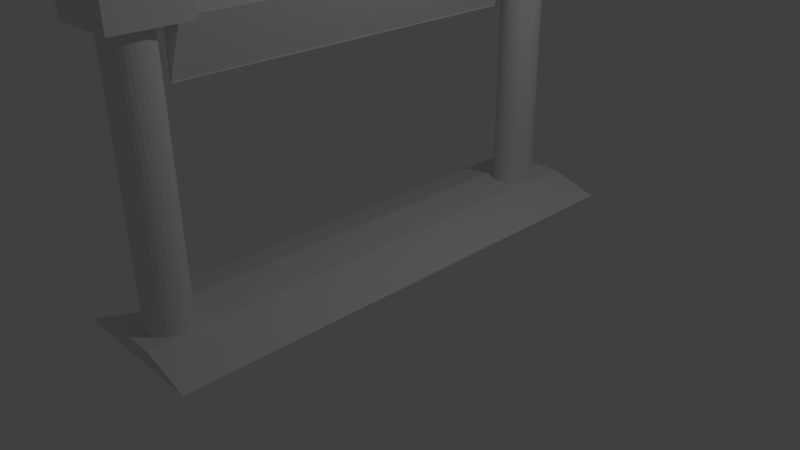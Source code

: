 # Source: DESTROYgUILLOTINE.blend  (saved by Blender 2.75.0; exported with 4.5.12 LTS)
import bpy
from mathutils import Matrix  # noqa: F401  (used for matrix-valued properties, if any)

bpy.ops.wm.read_factory_settings(use_empty=True)
scene = bpy.context.scene
scene.name = 'Scene'

# ---- collections
col_collection_1 = bpy.data.collections.new('Collection 1'); scene.collection.children.link(col_collection_1)

# ---- materials (node trees are filled in below, after node groups)
mat_material = bpy.data.materials.new('Material')
mat_material.alpha_threshold = 0.0
mat_material.use_transparent_shadow = False
mat_material.roughness = 0.5
mat_material.line_color = (0.0, 0.0, 0.0, 1.0)

# ---- material node trees

# ---- world
world_world = bpy.data.worlds.new('World'); scene.world = world_world
world_world.color = (0.05088, 0.05088, 0.05088)
world_world.use_sun_shadow = False
world_world.sun_shadow_jitter_overblur = 0.0
world_world.cycles.sampling_method = 'MANUAL'
world_world.cycles.sample_map_resolution = 256

# ---- cameras
cam_camera = bpy.data.cameras.new('Camera')
cam_camera.clip_end = 100.0
cam_camera.lens = 35.0
cam_camera.sensor_width = 32.0
cam_camera.sensor_height = 18.0
cam_camera.ortho_scale = 7.314
cam_camera.dof.focus_distance = 0.0
cam_camera.dof.aperture_fstop = 128.0

# ---- lights
light_lamp = bpy.data.lights.new('Lamp', 'POINT')
light_lamp.transmission_factor = 0.0
light_lamp.cutoff_distance = 30.0
light_lamp.energy = 100.0
light_lamp.shadow_buffer_clip_start = 1.001
light_lamp.shadow_soft_size = 0.1
light_lamp.shadow_maximum_resolution = 0.006
light_lamp.use_absolute_resolution = True
light_lamp.cycles.use_multiple_importance_sampling = False

# ---- meshes
me_cube_002 = bpy.data.meshes.new('Cube.002')
me_cube_002.from_pydata([(-0.9822, -13.44, -0.9619), (-0.9822, -13.44, 1.038), (-0.9822, -11.44, -0.9619), (-0.9822, -11.44, 1.038), (1.018, -13.44, -0.9619), (1.018, -13.44, 1.038), (1.018, -11.44, -0.9619), (1.018, -11.44, 1.038), (-1.0, -1.0, -1.0), (-1.0, -1.0, 1.0), (-1.0, 1.0, -1.0), (-1.0, 1.0, 1.0), (1.0, -1.0, -1.0), (1.0, -1.0, 1.0), (1.0, 1.0, -1.0), (1.0, 1.0, 1.0), (-0.2863, -11.52, -2.544), (-0.2863, -11.52, -0.9896), (-0.2863, -0.9275, -2.544), (-0.2863, -0.9275, -0.9896), (-0.3045, -11.52, -2.544), (0.3916, -11.52, -0.9896), (-0.3045, -0.9275, -2.544), (0.3916, -0.9275, -0.9896), (0.3938, -0.8826, -1.008), (0.3938, -11.5, -1.008), (-0.3005, -11.5, -1.008), (-0.3005, -0.8826, -1.008), (0.3938, -0.8826, 1.689), (0.3938, -11.5, 1.689), (-0.3005, -11.5, 1.689), (-0.3005, -0.8826, 1.689)], [], [(1, 3, 2, 0), (3, 7, 6, 2), (7, 5, 4, 6), (5, 1, 0, 4), (0, 2, 6, 4), (5, 7, 3, 1), (9, 11, 10, 8), (11, 15, 14, 10), (15, 13, 12, 14), (13, 9, 8, 12), (8, 10, 14, 12), (13, 15, 11, 9), (17, 19, 18, 16), (19, 23, 22, 18), (23, 21, 20, 22), (21, 17, 16, 20), (16, 18, 22, 20), (21, 23, 19, 17), (24, 25, 26, 27), (28, 31, 30, 29), (24, 28, 29, 25), (25, 29, 30, 26), (26, 30, 31, 27), (28, 24, 27, 31)])
me_cube_002.materials.append(mat_material)
me_cube_002.use_remesh_preserve_volume = False
me_cube_002.use_remesh_preserve_attributes = False
me_cube_002.use_mirror_vertex_groups = False
me_cube_002.update()
me_cylinder_001 = bpy.data.meshes.new('Cylinder.001')
me_cylinder_001.from_pydata([(-3.641, -22.22, -0.9904), (-1.231, -22.22, -0.2721), (-3.641, 2.307, -0.9904), (-1.231, 2.307, -0.2721), (3.539, -22.22, -0.9904), (1.13, -22.22, -0.2721), (3.539, 2.307, -0.9904), (1.13, 2.307, -0.2721), (-3.315, -22.63, 16.4), (-3.315, -22.63, 18.32), (-3.315, 2.428, 16.4), (-3.315, 2.428, 18.32), (3.866, -22.63, 16.4), (3.866, -22.63, 18.32), (3.866, 2.428, 16.4), (3.866, 2.428, 18.32), (0.0, 1.0, -1.0), (0.0, 1.0, 17.74), (0.1951, 0.9808, -1.0), (0.1951, 0.9808, 17.74), (0.3827, 0.9239, -1.0), (0.3827, 0.9239, 17.74), (0.5556, 0.8315, -1.0), (0.5556, 0.8315, 17.74), (0.7071, 0.7071, -1.0), (0.7071, 0.7071, 17.74), (0.8315, 0.5556, -1.0), (0.8315, 0.5556, 17.74), (0.9239, 0.3827, -1.0), (0.9239, 0.3827, 17.74), (0.9808, 0.1951, -1.0), (0.9808, 0.1951, 17.74), (1.0, 7.55e-08, -1.0), (1.0, 7.55e-08, 17.74), (0.9808, -0.1951, -1.0), (0.9808, -0.1951, 17.74), (0.9239, -0.3827, -1.0), (0.9239, -0.3827, 17.74), (0.8315, -0.5556, -1.0), (0.8315, -0.5556, 17.74), (0.7071, -0.7071, -1.0), (0.7071, -0.7071, 17.74), (0.5556, -0.8315, -1.0), (0.5556, -0.8315, 17.74), (0.3827, -0.9239, -1.0), (0.3827, -0.9239, 17.74), (0.1951, -0.9808, -1.0), (0.1951, -0.9808, 17.74), (-3.258e-07, -1.0, -1.0), (-3.258e-07, -1.0, 17.74), (-0.1951, -0.9808, -1.0), (-0.1951, -0.9808, 17.74), (-0.3827, -0.9239, -1.0), (-0.3827, -0.9239, 17.74), (-0.5556, -0.8315, -1.0), (-0.5556, -0.8315, 17.74), (-0.7071, -0.7071, -1.0), (-0.7071, -0.7071, 17.74), (-0.8315, -0.5556, -1.0), (-0.8315, -0.5556, 17.74), (-0.9239, -0.3827, -1.0), (-0.9239, -0.3827, 17.74), (-0.9808, -0.1951, -1.0), (-0.9808, -0.1951, 17.74), (-1.0, 9.656e-07, -1.0), (-1.0, 9.656e-07, 17.74), (-0.9808, 0.1951, -1.0), (-0.9808, 0.1951, 17.74), (-0.9239, 0.3827, -1.0), (-0.9239, 0.3827, 17.74), (-0.8315, 0.5556, -1.0), (-0.8315, 0.5556, 17.74), (-0.7071, 0.7071, -1.0), (-0.7071, 0.7071, 17.74), (-0.5556, 0.8315, -1.0), (-0.5556, 0.8315, 17.74), (-0.3827, 0.9239, -1.0), (-0.3827, 0.9239, 17.74), (-0.1951, 0.9808, -1.0), (-0.1951, 0.9808, 17.74), (0.000383, -19.62, -0.8552), (0.000383, -19.62, 17.88), (0.1955, -19.63, -0.8552), (0.1955, -19.63, 17.88), (0.3831, -19.69, -0.8552), (0.3831, -19.69, 17.88), (0.556, -19.78, -0.8552), (0.556, -19.78, 17.88), (0.7075, -19.91, -0.8552), (0.7075, -19.91, 17.88), (0.8319, -20.06, -0.8552), (0.8319, -20.06, 17.88), (0.9243, -20.23, -0.8552), (0.9243, -20.23, 17.88), (0.9812, -20.42, -0.8552), (0.9812, -20.42, 17.88), (1.0, -20.62, -0.8552), (1.0, -20.62, 17.88), (0.9812, -20.81, -0.8552), (0.9812, -20.81, 17.88), (0.9243, -21.0, -0.8552), (0.9243, -21.0, 17.88), (0.8319, -21.17, -0.8552), (0.8319, -21.17, 17.88), (0.7075, -21.32, -0.8552), (0.7075, -21.32, 17.88), (0.556, -21.45, -0.8552), (0.556, -21.45, 17.88), (0.3831, -21.54, -0.8552), (0.3831, -21.54, 17.88), (0.1955, -21.6, -0.8552), (0.1955, -21.6, 17.88), (0.0003827, -21.62, -0.8552), (0.0003827, -21.62, 17.88), (-0.1947, -21.6, -0.8552), (-0.1947, -21.6, 17.88), (-0.3823, -21.54, -0.8552), (-0.3823, -21.54, 17.88), (-0.5552, -21.45, -0.8552), (-0.5552, -21.45, 17.88), (-0.7067, -21.32, -0.8552), (-0.7067, -21.32, 17.88), (-0.8311, -21.17, -0.8552), (-0.8311, -21.17, 17.88), (-0.9235, -21.0, -0.8552), (-0.9235, -21.0, 17.88), (-0.9804, -20.81, -0.8552), (-0.9804, -20.81, 17.88), (-0.9996, -20.62, -0.8552), (-0.9996, -20.62, 17.88), (-0.9804, -20.42, -0.8552), (-0.9804, -20.42, 17.88), (-0.9235, -20.23, -0.8552), (-0.9235, -20.23, 17.88), (-0.8311, -20.06, -0.8552), (-0.8311, -20.06, 17.88), (-0.7067, -19.91, -0.8552), (-0.7067, -19.91, 17.88), (-0.5552, -19.78, -0.8552), (-0.5552, -19.78, 17.88), (-0.3823, -19.69, -0.8552), (-0.3823, -19.69, 17.88), (-0.1947, -19.63, -0.8552), (-0.1947, -19.63, 17.88)], [], [(1, 3, 2, 0), (3, 7, 6, 2), (7, 5, 4, 6), (5, 1, 0, 4), (0, 2, 6, 4), (5, 7, 3, 1), (9, 11, 10, 8), (11, 15, 14, 10), (15, 13, 12, 14), (13, 9, 8, 12), (8, 10, 14, 12), (13, 15, 11, 9), (16, 17, 19, 18), (18, 19, 21, 20), (20, 21, 23, 22), (22, 23, 25, 24), (24, 25, 27, 26), (26, 27, 29, 28), (28, 29, 31, 30), (30, 31, 33, 32), (32, 33, 35, 34), (34, 35, 37, 36), (36, 37, 39, 38), (38, 39, 41, 40), (40, 41, 43, 42), (42, 43, 45, 44), (44, 45, 47, 46), (46, 47, 49, 48), (48, 49, 51, 50), (50, 51, 53, 52), (52, 53, 55, 54), (54, 55, 57, 56), (56, 57, 59, 58), (58, 59, 61, 60), (60, 61, 63, 62), (62, 63, 65, 64), (64, 65, 67, 66), (66, 67, 69, 68), (68, 69, 71, 70), (70, 71, 73, 72), (72, 73, 75, 74), (74, 75, 77, 76), (19, 17, 79, 77, 75, 73, 71, 69, 67, 65, 63, 61, 59, 57, 55, 53, 51, 49, 47, 45, 43, 41, 39, 37, 35, 33, 31, 29, 27, 25, 23, 21), (78, 79, 17, 16), (76, 77, 79, 78), (16, 18, 20, 22, 24, 26, 28, 30, 32, 34, 36, 38, 40, 42, 44, 46, 48, 50, 52, 54, 56, 58, 60, 62, 64, 66, 68, 70, 72, 74, 76, 78), (80, 81, 83, 82), (82, 83, 85, 84), (84, 85, 87, 86), (86, 87, 89, 88), (88, 89, 91, 90), (90, 91, 93, 92), (92, 93, 95, 94), (94, 95, 97, 96), (96, 97, 99, 98), (98, 99, 101, 100), (100, 101, 103, 102), (102, 103, 105, 104), (104, 105, 107, 106), (106, 107, 109, 108), (108, 109, 111, 110), (110, 111, 113, 112), (112, 113, 115, 114), (114, 115, 117, 116), (116, 117, 119, 118), (118, 119, 121, 120), (120, 121, 123, 122), (122, 123, 125, 124), (124, 125, 127, 126), (126, 127, 129, 128), (128, 129, 131, 130), (130, 131, 133, 132), (132, 133, 135, 134), (134, 135, 137, 136), (136, 137, 139, 138), (138, 139, 141, 140), (83, 81, 143, 141, 139, 137, 135, 133, 131, 129, 127, 125, 123, 121, 119, 117, 115, 113, 111, 109, 107, 105, 103, 101, 99, 97, 95, 93, 91, 89, 87, 85), (142, 143, 81, 80), (140, 141, 143, 142), (80, 82, 84, 86, 88, 90, 92, 94, 96, 98, 100, 102, 104, 106, 108, 110, 112, 114, 116, 118, 120, 122, 124, 126, 128, 130, 132, 134, 136, 138, 140, 142)])
me_cylinder_001.use_remesh_preserve_volume = False
me_cylinder_001.use_remesh_preserve_attributes = False
me_cylinder_001.use_mirror_vertex_groups = False
me_cylinder_001.update()

# ---- objects
ob_cube = bpy.data.objects.new('Cube', me_cube_002)
ob_cylinder_001 = bpy.data.objects.new('Cylinder.001', me_cylinder_001)
ob_lamp = bpy.data.objects.new('Lamp', light_lamp)
ob_camera = bpy.data.objects.new('Camera', cam_camera)

# ---- transforms, parenting, visibility, modifiers, constraints
ob_cube.location = (-0.09982, 2.898, 3.918)
ob_cube.scale = (0.4602, 0.4602, 0.4602)
ob_cube.lineart.crease_threshold = 0.0
ob_cylinder_001.location = (-0.135, 2.889, 0.2464)
ob_cylinder_001.scale = (0.2785, 0.2785, 0.2785)
ob_cylinder_001.lineart.crease_threshold = 0.0
ob_lamp.location = (4.076, 1.005, 5.904)
ob_lamp.rotation_euler = (0.6503, 0.05522, 1.866)
ob_lamp.lock_rotations_4d = False
ob_lamp.empty_display_type = 'ARROWS'
ob_lamp.color = (0.0, 0.0, 0.0, 0.0)
ob_lamp.lineart.crease_threshold = 0.0
ob_camera.location = (7.481, -6.508, 5.344)
ob_camera.rotation_euler = (1.109, 0.01082, 0.8149)
ob_camera.lock_rotations_4d = False
ob_camera.empty_display_type = 'ARROWS'
ob_camera.color = (0.0, 0.0, 0.0, 0.0)
ob_camera.display_type = 'WIRE'
ob_camera.lineart.crease_threshold = 0.0

# ---- collection membership
col_collection_1.objects.link(ob_cube)
col_collection_1.objects.link(ob_cylinder_001)
col_collection_1.objects.link(ob_lamp)
col_collection_1.objects.link(ob_camera)

# ---- scene / render settings (as saved in the file)
scene.camera = ob_camera
scene.frame_start = 1; scene.frame_end = 60; scene.frame_set(1)
scene.render.engine = 'BLENDER_EEVEE_NEXT'
scene.render.resolution_percentage = 50
scene.render.fps = 50
scene.render.dither_intensity = 0.0
scene.cycles.use_denoising = False
scene.cycles.samples = 10
scene.cycles.sampling_pattern = 'TABULATED_SOBOL'
scene.cycles.light_sampling_threshold = 0.0
scene.cycles.use_adaptive_sampling = False
scene.cycles.use_light_tree = False
scene.cycles.blur_glossy = 0.0
scene.cycles.pixel_filter_type = 'GAUSSIAN'
scene.cycles.sample_clamp_indirect = 0.0
scene.view_settings.view_transform = 'Standard'
bpy.context.view_layer.update()
